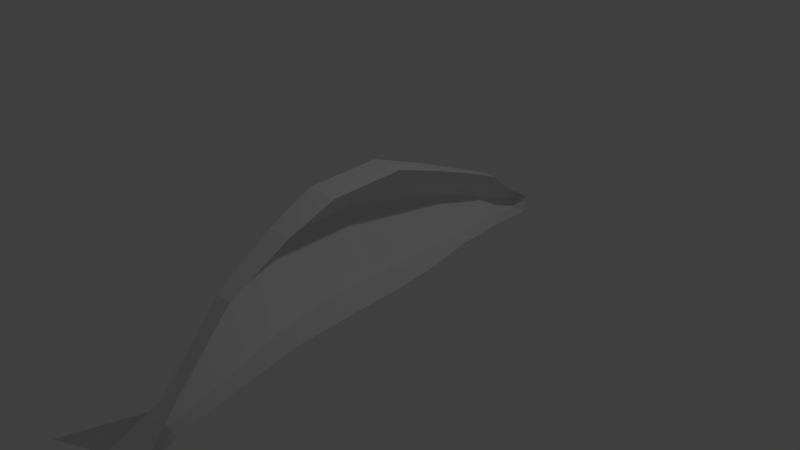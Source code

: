 # Source: simpleDolphin.blend  (saved by Blender 2.68.0; exported with 4.5.12 LTS)
import bpy
from mathutils import Matrix  # noqa: F401  (used for matrix-valued properties, if any)

bpy.ops.wm.read_factory_settings(use_empty=True)
scene = bpy.context.scene
scene.name = 'Scene'

# ---- collections
col_collection_1 = bpy.data.collections.new('Collection 1'); scene.collection.children.link(col_collection_1)

# ---- world
world_world = bpy.data.worlds.new('World'); scene.world = world_world
world_world.color = (0.05088, 0.05088, 0.05088)
world_world.use_sun_shadow = False
world_world.sun_shadow_jitter_overblur = 0.0
world_world.cycles.sampling_method = 'MANUAL'
world_world.cycles.sample_map_resolution = 256

# ---- cameras
cam_camera = bpy.data.cameras.new('Camera')
cam_camera.clip_end = 100.0
cam_camera.lens = 35.0
cam_camera.sensor_width = 32.0
cam_camera.sensor_height = 18.0
cam_camera.ortho_scale = 7.314
cam_camera.dof.focus_distance = 0.0
cam_camera.dof.aperture_fstop = 128.0

# ---- lights
light_lamp = bpy.data.lights.new('Lamp', 'POINT')
light_lamp.transmission_factor = 0.0
light_lamp.cutoff_distance = 30.0
light_lamp.energy = 100.0
light_lamp.shadow_buffer_clip_start = 1.001
light_lamp.shadow_soft_size = 0.1
light_lamp.shadow_maximum_resolution = 0.006
light_lamp.use_absolute_resolution = True
light_lamp.cycles.use_multiple_importance_sampling = False

# ---- meshes
me_cylinder_001 = bpy.data.meshes.new('Cylinder.001')
me_cylinder_001.from_pydata([(-0.2613, 0.6292, -1.692), (-0.2471, 0.2082, 2.164), (-0.2853, -0.4677, -1.711), (-0.2732, -0.9814, 2.143), (-0.59, 0.08763, -1.7), (-0.6036, -0.3791, 2.155), (-0.3681, 0.8296, -1.129), (-0.478, 1.04, -0.4777), (-0.4663, 0.9832, 0.599), (-0.3711, 0.7038, 1.293), (-0.4039, -0.7949, 1.266), (-0.5041, -0.7482, 0.5687), (-0.5159, -0.6909, -0.5079), (-0.3994, -0.5988, -1.154), (-0.8202, -0.03611, 1.282), (-0.9851, 0.1284, 0.5871), (-0.9968, 0.1857, -0.4896), (-0.7962, 0.1244, -1.139), (0.0, 0.6223, -1.694), (0.0, 0.2008, 2.161), (0.0, 0.8207, -1.132), (0.0, 1.03, -0.4809), (0.0, 0.9723, 0.5958), (0.0, 0.6944, 1.29), (0.0, -0.4746, -1.714), (0.0, -0.9889, 2.141), (0.0, -0.6078, -1.157), (-0.01599, -0.7018, -0.5111), (-0.004278, -0.759, 0.5655), (0.0, -0.8043, 1.264), (-0.2613, 0.6292, -1.692), (-0.2853, -0.4677, -1.711), (-0.59, 0.08763, -1.7), (0.0, 0.6223, -1.694), (0.0, -0.4746, -1.714), (-0.2527, 0.3677, -2.351), (-0.2715, -0.4447, -2.071), (-0.5101, -0.03287, -2.211), (0.0, 0.3621, -2.35), (0.0, -0.4503, -2.07), (-0.2362, 0.1125, -2.614), (-0.2482, -0.4066, -2.435), (-0.4007, -0.1435, -2.525), (0.0, 0.1089, -2.614), (0.0, -0.4102, -2.435), (-0.1948, -0.188, -3.114), (-0.2, -0.4098, -3.038), (-0.2651, -0.2973, -3.076), (0.0, -0.1895, -3.114), (0.0, -0.4113, -3.038), (-0.2323, -0.8139, 3.043), (-0.2411, -1.216, 3.036), (-0.3528, -1.012, 3.041), (0.0, -0.8164, 3.043), (0.0, -1.218, 3.036), (-0.6479, -1.495, 3.647), (-1.306, -1.492, 3.966), (0.0, -1.497, 3.553)], [], [(29, 25, 3, 10), (14, 5, 1, 9), (10, 3, 5, 14), (24, 26, 13, 2), (26, 27, 12, 13), (27, 28, 11, 12), (28, 29, 10, 11), (4, 17, 6, 0), (17, 16, 7, 6), (16, 15, 8, 7), (15, 14, 9, 8), (2, 13, 17, 4), (13, 12, 16, 17), (12, 11, 15, 16), (11, 10, 14, 15), (9, 1, 19, 23), (0, 6, 20, 18), (6, 7, 21, 20), (7, 8, 22, 21), (8, 9, 23, 22), (24, 2, 31, 34), (4, 0, 30, 32), (0, 18, 33, 30), (2, 4, 32, 31), (30, 33, 38, 35), (34, 31, 36, 39), (31, 32, 37, 36), (32, 30, 35, 37), (37, 35, 40, 42), (35, 38, 43, 40), (39, 36, 41, 44), (36, 37, 42, 41), (44, 41, 46, 49), (41, 42, 47, 46), (42, 40, 45, 47), (40, 43, 48, 45), (48, 49, 46, 47, 45), (1, 5, 52, 50), (5, 3, 51, 52), (3, 25, 54, 51), (19, 1, 50, 53), (52, 51, 55, 56), (53, 50, 55, 57), (50, 52, 56, 55), (51, 54, 57, 55)])
me_cylinder_001.use_remesh_preserve_volume = False
me_cylinder_001.use_remesh_preserve_attributes = False
me_cylinder_001.use_mirror_vertex_groups = False
me_cylinder_001.update()

# ---- objects
ob_cylinder = bpy.data.objects.new('Cylinder', me_cylinder_001)
ob_lamp = bpy.data.objects.new('Lamp', light_lamp)
ob_camera = bpy.data.objects.new('Camera', cam_camera)

# ---- transforms, parenting, visibility, modifiers, constraints
ob_cylinder.location = (0.0, 0.0, 0.0)
ob_cylinder.rotation_euler = (1.571, 0.0, 0.0)
ob_cylinder.lineart.crease_threshold = 0.0
_m = ob_cylinder.modifiers.new('Mirror', 'MIRROR')
_m.show_render = False
_m.use_clip = True
ob_lamp.location = (4.076, 1.005, 5.904)
ob_lamp.rotation_euler = (0.6503, 0.05522, 1.866)
ob_lamp.lock_rotations_4d = False
ob_lamp.empty_display_type = 'ARROWS'
ob_lamp.color = (0.0, 0.0, 0.0, 0.0)
ob_lamp.lineart.crease_threshold = 0.0
ob_camera.location = (7.481, -6.508, 5.344)
ob_camera.rotation_euler = (1.109, 0.01082, 0.8149)
ob_camera.lock_rotations_4d = False
ob_camera.empty_display_type = 'ARROWS'
ob_camera.color = (0.0, 0.0, 0.0, 0.0)
ob_camera.display_type = 'WIRE'
ob_camera.lineart.crease_threshold = 0.0

# ---- collection membership
col_collection_1.objects.link(ob_cylinder)
col_collection_1.objects.link(ob_lamp)
col_collection_1.objects.link(ob_camera)

# ---- scene / render settings (as saved in the file)
scene.camera = ob_camera
scene.frame_start = 1; scene.frame_end = 250; scene.frame_set(1)
scene.render.engine = 'BLENDER_EEVEE_NEXT'
scene.render.image_settings.color_mode = 'RGB'
scene.render.image_settings.compression = 90
scene.render.resolution_percentage = 50
scene.render.dither_intensity = 0.0
scene.cycles.use_denoising = False
scene.cycles.samples = 10
scene.cycles.sampling_pattern = 'TABULATED_SOBOL'
scene.cycles.light_sampling_threshold = 0.0
scene.cycles.use_adaptive_sampling = False
scene.cycles.use_light_tree = False
scene.cycles.blur_glossy = 0.0
scene.cycles.volume_bounces = 1
scene.cycles.pixel_filter_type = 'GAUSSIAN'
scene.cycles.sample_clamp_indirect = 0.0
scene.view_settings.view_transform = 'Standard'
bpy.context.view_layer.update()
